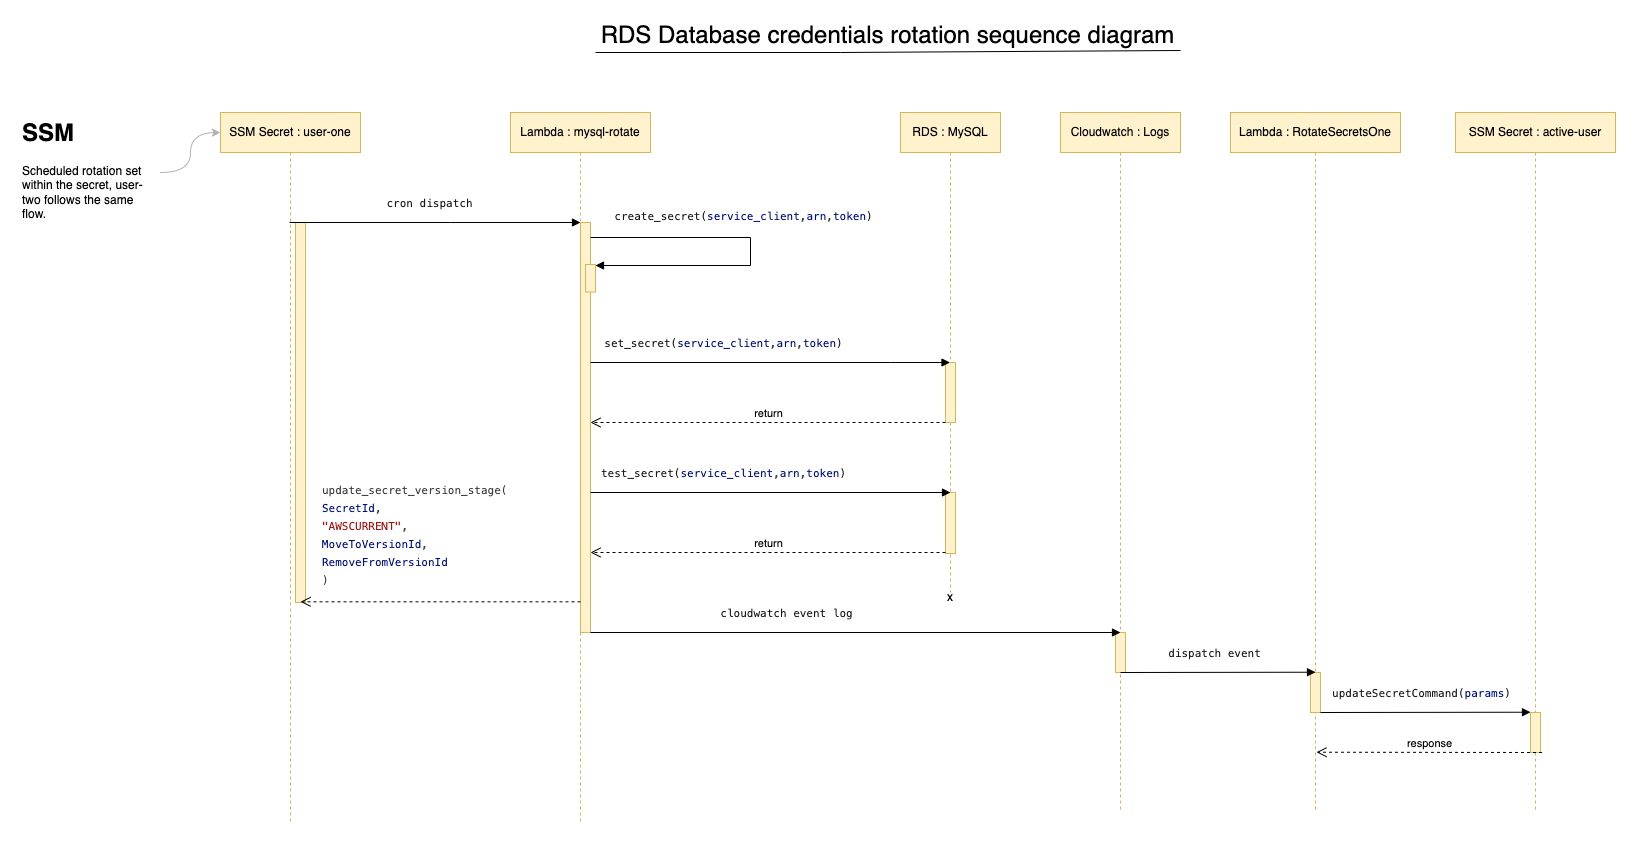

The diagram above was exported from draw.io. Its source (the exported page's mxGraphModel, read from the mxfile embedded in the PNG):
<mxGraphModel dx="2899" dy="1136" grid="1" gridSize="10" guides="1" tooltips="1" connect="1" arrows="1" fold="1" page="1" pageScale="1" pageWidth="850" pageHeight="1100" math="0" shadow="0">
  <root>
    <mxCell id="0" />
    <mxCell id="1" parent="0" />
    <mxCell id="aM9ryv3xv72pqoxQDRHE-1" value="SSM Secret&amp;nbsp;&lt;span style=&quot;background-color: initial;&quot;&gt;: user-one&lt;/span&gt;" style="shape=umlLifeline;perimeter=lifelinePerimeter;whiteSpace=wrap;html=1;container=0;dropTarget=0;collapsible=0;recursiveResize=0;outlineConnect=0;portConstraint=eastwest;newEdgeStyle={&quot;edgeStyle&quot;:&quot;elbowEdgeStyle&quot;,&quot;elbow&quot;:&quot;vertical&quot;,&quot;curved&quot;:0,&quot;rounded&quot;:0};fillColor=#fff2cc;strokeColor=#d6b656;" parent="1" vertex="1">
      <mxGeometry x="-40" y="120" width="140" height="710" as="geometry" />
    </mxCell>
    <mxCell id="VAc3uBxidb0vbSBE3Gry-25" value="" style="html=1;points=[];perimeter=orthogonalPerimeter;outlineConnect=0;targetShapes=umlLifeline;portConstraint=eastwest;newEdgeStyle={&quot;edgeStyle&quot;:&quot;elbowEdgeStyle&quot;,&quot;elbow&quot;:&quot;vertical&quot;,&quot;curved&quot;:0,&quot;rounded&quot;:0};fillColor=#fff2cc;strokeColor=#d6b656;" vertex="1" parent="aM9ryv3xv72pqoxQDRHE-1">
      <mxGeometry x="75" y="110" width="10" height="380" as="geometry" />
    </mxCell>
    <mxCell id="aM9ryv3xv72pqoxQDRHE-5" value="Lambda :&amp;nbsp;mysql-rotate" style="shape=umlLifeline;perimeter=lifelinePerimeter;whiteSpace=wrap;html=1;container=0;dropTarget=0;collapsible=0;recursiveResize=0;outlineConnect=0;portConstraint=eastwest;newEdgeStyle={&quot;edgeStyle&quot;:&quot;elbowEdgeStyle&quot;,&quot;elbow&quot;:&quot;vertical&quot;,&quot;curved&quot;:0,&quot;rounded&quot;:0};fillColor=#fff2cc;strokeColor=#d6b656;" parent="1" vertex="1">
      <mxGeometry x="250" y="120" width="140" height="710" as="geometry" />
    </mxCell>
    <mxCell id="aM9ryv3xv72pqoxQDRHE-6" value="" style="html=1;points=[];perimeter=orthogonalPerimeter;outlineConnect=0;targetShapes=umlLifeline;portConstraint=eastwest;newEdgeStyle={&quot;edgeStyle&quot;:&quot;elbowEdgeStyle&quot;,&quot;elbow&quot;:&quot;vertical&quot;,&quot;curved&quot;:0,&quot;rounded&quot;:0};fillColor=#fff2cc;strokeColor=#d6b656;" parent="aM9ryv3xv72pqoxQDRHE-5" vertex="1">
      <mxGeometry x="70" y="110" width="10" height="410" as="geometry" />
    </mxCell>
    <mxCell id="aM9ryv3xv72pqoxQDRHE-4" value="" style="html=1;points=[];perimeter=orthogonalPerimeter;outlineConnect=0;targetShapes=umlLifeline;portConstraint=eastwest;newEdgeStyle={&quot;edgeStyle&quot;:&quot;elbowEdgeStyle&quot;,&quot;elbow&quot;:&quot;vertical&quot;,&quot;curved&quot;:0,&quot;rounded&quot;:0};fillColor=#fff2cc;strokeColor=#d6b656;" parent="aM9ryv3xv72pqoxQDRHE-5" vertex="1">
      <mxGeometry x="75" y="152" width="10" height="27.5" as="geometry" />
    </mxCell>
    <mxCell id="aM9ryv3xv72pqoxQDRHE-7" value="&lt;font color=&quot;#1a1a1a&quot; style=&quot;font-size: 11px;&quot;&gt;cron dispatch&lt;/font&gt;" style="html=1;verticalAlign=bottom;endArrow=block;edgeStyle=elbowEdgeStyle;elbow=vertical;curved=0;rounded=0;fontSize=11;fontFamily=Menlo, Monaco, Courier New, monospace;" parent="1" source="aM9ryv3xv72pqoxQDRHE-1" target="aM9ryv3xv72pqoxQDRHE-6" edge="1">
      <mxGeometry x="-0.0413" y="10" relative="1" as="geometry">
        <mxPoint x="115" y="230" as="sourcePoint" />
        <Array as="points">
          <mxPoint x="190" y="230" />
        </Array>
        <mxPoint as="offset" />
      </mxGeometry>
    </mxCell>
    <mxCell id="aM9ryv3xv72pqoxQDRHE-8" value="&lt;div style=&quot;color: rgb(59, 59, 59); font-family: Menlo, Monaco, &amp;quot;Courier New&amp;quot;, monospace; line-height: 18px; white-space-collapse: preserve;&quot;&gt;update_secret_version_stage(&lt;/div&gt;&lt;div style=&quot;color: rgb(59, 59, 59); font-family: Menlo, Monaco, &amp;quot;Courier New&amp;quot;, monospace; line-height: 18px; white-space-collapse: preserve;&quot;&gt;&lt;span style=&quot;color: #001080;&quot;&gt;SecretId&lt;/span&gt;,&lt;/div&gt;&lt;div style=&quot;color: rgb(59, 59, 59); font-family: Menlo, Monaco, &amp;quot;Courier New&amp;quot;, monospace; line-height: 18px; white-space-collapse: preserve;&quot;&gt;&lt;span style=&quot;color: #a31515;&quot;&gt;&quot;AWSCURRENT&quot;&lt;/span&gt;,&lt;/div&gt;&lt;div style=&quot;color: rgb(59, 59, 59); font-family: Menlo, Monaco, &amp;quot;Courier New&amp;quot;, monospace; line-height: 18px; white-space-collapse: preserve;&quot;&gt;&lt;span style=&quot;color: #001080;&quot;&gt;MoveToVersionId&lt;/span&gt;,&lt;/div&gt;&lt;div style=&quot;color: rgb(59, 59, 59); font-family: Menlo, Monaco, &amp;quot;Courier New&amp;quot;, monospace; line-height: 18px; white-space-collapse: preserve;&quot;&gt;&lt;span style=&quot;color: #001080;&quot;&gt;RemoveFromVersionId&lt;/span&gt;&lt;/div&gt;&lt;div style=&quot;color: rgb(59, 59, 59); font-family: Menlo, Monaco, &amp;quot;Courier New&amp;quot;, monospace; line-height: 18px; white-space-collapse: preserve;&quot;&gt;)&lt;/div&gt;" style="html=1;verticalAlign=bottom;endArrow=open;dashed=1;endSize=8;edgeStyle=elbowEdgeStyle;elbow=vertical;curved=0;rounded=0;align=left;" parent="1" edge="1">
      <mxGeometry x="0.8526" y="-9" relative="1" as="geometry">
        <mxPoint x="40" y="610" as="targetPoint" />
        <Array as="points">
          <mxPoint x="200" y="609.31" />
        </Array>
        <mxPoint x="320" y="609.31" as="sourcePoint" />
        <mxPoint as="offset" />
      </mxGeometry>
    </mxCell>
    <mxCell id="VAc3uBxidb0vbSBE3Gry-37" style="edgeStyle=orthogonalEdgeStyle;rounded=0;orthogonalLoop=1;jettySize=auto;html=1;exitX=1;exitY=0.5;exitDx=0;exitDy=0;curved=1;strokeColor=#B3B3B3;" edge="1" parent="1" source="VAc3uBxidb0vbSBE3Gry-2">
      <mxGeometry relative="1" as="geometry">
        <mxPoint x="-40" y="140" as="targetPoint" />
      </mxGeometry>
    </mxCell>
    <mxCell id="VAc3uBxidb0vbSBE3Gry-2" value="&lt;h1 style=&quot;margin-top: 0px;&quot;&gt;SSM&lt;/h1&gt;&lt;p&gt;Scheduled rotation set within the secret, user-two follows the same flow.&lt;/p&gt;" style="text;html=1;whiteSpace=wrap;overflow=hidden;rounded=0;" vertex="1" parent="1">
      <mxGeometry x="-240" y="120" width="140" height="120" as="geometry" />
    </mxCell>
    <mxCell id="VAc3uBxidb0vbSBE3Gry-3" value="Cloudwatch : Logs" style="shape=umlLifeline;perimeter=lifelinePerimeter;whiteSpace=wrap;html=1;container=0;dropTarget=0;collapsible=0;recursiveResize=0;outlineConnect=0;portConstraint=eastwest;newEdgeStyle={&quot;edgeStyle&quot;:&quot;elbowEdgeStyle&quot;,&quot;elbow&quot;:&quot;vertical&quot;,&quot;curved&quot;:0,&quot;rounded&quot;:0};size=40;fillColor=#fff2cc;strokeColor=#d6b656;" vertex="1" parent="1">
      <mxGeometry x="800" y="120" width="120" height="700" as="geometry" />
    </mxCell>
    <mxCell id="VAc3uBxidb0vbSBE3Gry-4" value="" style="html=1;points=[];perimeter=orthogonalPerimeter;outlineConnect=0;targetShapes=umlLifeline;portConstraint=eastwest;newEdgeStyle={&quot;edgeStyle&quot;:&quot;elbowEdgeStyle&quot;,&quot;elbow&quot;:&quot;vertical&quot;,&quot;curved&quot;:0,&quot;rounded&quot;:0};fillColor=#fff2cc;strokeColor=#d6b656;" vertex="1" parent="VAc3uBxidb0vbSBE3Gry-3">
      <mxGeometry x="55" y="520" width="10" height="40" as="geometry" />
    </mxCell>
    <mxCell id="VAc3uBxidb0vbSBE3Gry-6" value="RDS : MySQL" style="shape=umlLifeline;perimeter=lifelinePerimeter;whiteSpace=wrap;html=1;container=0;dropTarget=0;collapsible=0;recursiveResize=0;outlineConnect=0;portConstraint=eastwest;newEdgeStyle={&quot;edgeStyle&quot;:&quot;elbowEdgeStyle&quot;,&quot;elbow&quot;:&quot;vertical&quot;,&quot;curved&quot;:0,&quot;rounded&quot;:0};fillColor=#fff2cc;strokeColor=#d6b656;" vertex="1" parent="1">
      <mxGeometry x="640" y="120" width="100" height="480" as="geometry" />
    </mxCell>
    <mxCell id="VAc3uBxidb0vbSBE3Gry-7" value="" style="html=1;points=[];perimeter=orthogonalPerimeter;outlineConnect=0;targetShapes=umlLifeline;portConstraint=eastwest;newEdgeStyle={&quot;edgeStyle&quot;:&quot;elbowEdgeStyle&quot;,&quot;elbow&quot;:&quot;vertical&quot;,&quot;curved&quot;:0,&quot;rounded&quot;:0};fillColor=#fff2cc;strokeColor=#d6b656;" vertex="1" parent="VAc3uBxidb0vbSBE3Gry-6">
      <mxGeometry x="45" y="250" width="10" height="60" as="geometry" />
    </mxCell>
    <mxCell id="VAc3uBxidb0vbSBE3Gry-22" value="" style="html=1;points=[];perimeter=orthogonalPerimeter;outlineConnect=0;targetShapes=umlLifeline;portConstraint=eastwest;newEdgeStyle={&quot;edgeStyle&quot;:&quot;elbowEdgeStyle&quot;,&quot;elbow&quot;:&quot;vertical&quot;,&quot;curved&quot;:0,&quot;rounded&quot;:0};fillColor=#fff2cc;strokeColor=#d6b656;" vertex="1" parent="VAc3uBxidb0vbSBE3Gry-6">
      <mxGeometry x="45" y="380" width="10" height="61" as="geometry" />
    </mxCell>
    <mxCell id="VAc3uBxidb0vbSBE3Gry-8" value="Lambda : RotateSecretsOne" style="shape=umlLifeline;perimeter=lifelinePerimeter;whiteSpace=wrap;html=1;container=0;dropTarget=0;collapsible=0;recursiveResize=0;outlineConnect=0;portConstraint=eastwest;newEdgeStyle={&quot;edgeStyle&quot;:&quot;elbowEdgeStyle&quot;,&quot;elbow&quot;:&quot;vertical&quot;,&quot;curved&quot;:0,&quot;rounded&quot;:0};fillColor=#fff2cc;strokeColor=#d6b656;" vertex="1" parent="1">
      <mxGeometry x="970" y="120" width="170" height="700" as="geometry" />
    </mxCell>
    <mxCell id="VAc3uBxidb0vbSBE3Gry-9" value="" style="html=1;points=[];perimeter=orthogonalPerimeter;outlineConnect=0;targetShapes=umlLifeline;portConstraint=eastwest;newEdgeStyle={&quot;edgeStyle&quot;:&quot;elbowEdgeStyle&quot;,&quot;elbow&quot;:&quot;vertical&quot;,&quot;curved&quot;:0,&quot;rounded&quot;:0};fillColor=#fff2cc;strokeColor=#d6b656;" vertex="1" parent="VAc3uBxidb0vbSBE3Gry-8">
      <mxGeometry x="80" y="560" width="10" height="40" as="geometry" />
    </mxCell>
    <mxCell id="VAc3uBxidb0vbSBE3Gry-10" value="SSM Secret : a&lt;span style=&quot;background-color: initial;&quot;&gt;ctive-user&lt;/span&gt;" style="shape=umlLifeline;perimeter=lifelinePerimeter;whiteSpace=wrap;html=1;container=0;dropTarget=0;collapsible=0;recursiveResize=0;outlineConnect=0;portConstraint=eastwest;newEdgeStyle={&quot;edgeStyle&quot;:&quot;elbowEdgeStyle&quot;,&quot;elbow&quot;:&quot;vertical&quot;,&quot;curved&quot;:0,&quot;rounded&quot;:0};fillColor=#fff2cc;strokeColor=#d6b656;" vertex="1" parent="1">
      <mxGeometry x="1195" y="120" width="160" height="700" as="geometry" />
    </mxCell>
    <mxCell id="VAc3uBxidb0vbSBE3Gry-11" value="" style="html=1;points=[];perimeter=orthogonalPerimeter;outlineConnect=0;targetShapes=umlLifeline;portConstraint=eastwest;newEdgeStyle={&quot;edgeStyle&quot;:&quot;elbowEdgeStyle&quot;,&quot;elbow&quot;:&quot;vertical&quot;,&quot;curved&quot;:0,&quot;rounded&quot;:0};fillColor=#fff2cc;strokeColor=#d6b656;" vertex="1" parent="VAc3uBxidb0vbSBE3Gry-10">
      <mxGeometry x="75" y="600" width="10" height="40" as="geometry" />
    </mxCell>
    <mxCell id="VAc3uBxidb0vbSBE3Gry-18" value="&lt;font color=&quot;#1a1a1a&quot; style=&quot;font-family: Menlo, Monaco, &amp;quot;Courier New&amp;quot;, monospace; white-space-collapse: preserve; font-size: 11px;&quot;&gt;set_secret(&lt;/font&gt;&lt;span style=&quot;font-family: Menlo, Monaco, &amp;quot;Courier New&amp;quot;, monospace; white-space-collapse: preserve; color: rgb(0, 16, 128); font-size: 11px;&quot;&gt;service_client&lt;/span&gt;&lt;font color=&quot;#3b3b3b&quot; style=&quot;font-family: Menlo, Monaco, &amp;quot;Courier New&amp;quot;, monospace; white-space-collapse: preserve; font-size: 11px;&quot;&gt;,&lt;/font&gt;&lt;span style=&quot;font-family: Menlo, Monaco, &amp;quot;Courier New&amp;quot;, monospace; white-space-collapse: preserve; color: rgb(0, 16, 128); font-size: 11px;&quot;&gt;arn&lt;/span&gt;&lt;font color=&quot;#3b3b3b&quot; style=&quot;font-family: Menlo, Monaco, &amp;quot;Courier New&amp;quot;, monospace; white-space-collapse: preserve; font-size: 11px;&quot;&gt;,&lt;/font&gt;&lt;span style=&quot;font-family: Menlo, Monaco, &amp;quot;Courier New&amp;quot;, monospace; white-space-collapse: preserve; color: rgb(0, 16, 128); font-size: 11px;&quot;&gt;token&lt;/span&gt;&lt;font color=&quot;#1a1a1a&quot; style=&quot;font-family: Menlo, Monaco, &amp;quot;Courier New&amp;quot;, monospace; white-space-collapse: preserve; font-size: 11px;&quot;&gt;)&lt;/font&gt;" style="html=1;verticalAlign=bottom;endArrow=block;edgeStyle=orthogonalEdgeStyle;elbow=vertical;rounded=0;fontSize=11;" edge="1" parent="1" source="aM9ryv3xv72pqoxQDRHE-6" target="VAc3uBxidb0vbSBE3Gry-6">
      <mxGeometry x="-0.2622" y="10" relative="1" as="geometry">
        <mxPoint x="390" y="370" as="sourcePoint" />
        <Array as="points">
          <mxPoint x="630" y="370" />
          <mxPoint x="630" y="370" />
        </Array>
        <mxPoint x="395" y="398.0000000000001" as="targetPoint" />
        <mxPoint as="offset" />
      </mxGeometry>
    </mxCell>
    <mxCell id="VAc3uBxidb0vbSBE3Gry-20" value="&lt;font color=&quot;#1a1a1a&quot; style=&quot;font-family: Menlo, Monaco, &amp;quot;Courier New&amp;quot;, monospace; white-space-collapse: preserve; font-size: 11px;&quot;&gt;create_secret(&lt;/font&gt;&lt;span style=&quot;font-family: Menlo, Monaco, &amp;quot;Courier New&amp;quot;, monospace; white-space-collapse: preserve; color: rgb(0, 16, 128); font-size: 11px;&quot;&gt;service_client&lt;/span&gt;&lt;font color=&quot;#3b3b3b&quot; style=&quot;font-family: Menlo, Monaco, &amp;quot;Courier New&amp;quot;, monospace; white-space-collapse: preserve; font-size: 11px;&quot;&gt;,&lt;/font&gt;&lt;span style=&quot;font-family: Menlo, Monaco, &amp;quot;Courier New&amp;quot;, monospace; white-space-collapse: preserve; color: rgb(0, 16, 128); font-size: 11px;&quot;&gt;arn&lt;/span&gt;&lt;font color=&quot;#3b3b3b&quot; style=&quot;font-family: Menlo, Monaco, &amp;quot;Courier New&amp;quot;, monospace; white-space-collapse: preserve; font-size: 11px;&quot;&gt;,&lt;/font&gt;&lt;span style=&quot;font-family: Menlo, Monaco, &amp;quot;Courier New&amp;quot;, monospace; white-space-collapse: preserve; color: rgb(0, 16, 128); font-size: 11px;&quot;&gt;token&lt;/span&gt;&lt;font color=&quot;#1a1a1a&quot; style=&quot;font-family: Menlo, Monaco, &amp;quot;Courier New&amp;quot;, monospace; white-space-collapse: preserve; font-size: 11px;&quot;&gt;)&lt;/font&gt;" style="html=1;verticalAlign=bottom;endArrow=block;edgeStyle=orthogonalEdgeStyle;elbow=vertical;rounded=0;fontSize=11;" edge="1" parent="1" target="aM9ryv3xv72pqoxQDRHE-4">
      <mxGeometry x="-0.0714" y="6" relative="1" as="geometry">
        <mxPoint x="330" y="245" as="sourcePoint" />
        <Array as="points">
          <mxPoint x="490" y="245" />
          <mxPoint x="490" y="273" />
        </Array>
        <mxPoint x="345" y="273" as="targetPoint" />
        <mxPoint x="-6" y="-6" as="offset" />
      </mxGeometry>
    </mxCell>
    <mxCell id="VAc3uBxidb0vbSBE3Gry-21" value="return" style="html=1;verticalAlign=bottom;endArrow=open;dashed=1;endSize=8;edgeStyle=elbowEdgeStyle;elbow=vertical;curved=0;rounded=0;" edge="1" parent="1" source="VAc3uBxidb0vbSBE3Gry-7" target="aM9ryv3xv72pqoxQDRHE-6">
      <mxGeometry relative="1" as="geometry">
        <mxPoint x="500" y="430" as="targetPoint" />
        <Array as="points">
          <mxPoint x="585" y="430" />
        </Array>
        <mxPoint x="705" y="430" as="sourcePoint" />
        <mxPoint as="offset" />
      </mxGeometry>
    </mxCell>
    <mxCell id="VAc3uBxidb0vbSBE3Gry-23" value="&lt;font color=&quot;#1a1a1a&quot; style=&quot;font-family: Menlo, Monaco, &amp;quot;Courier New&amp;quot;, monospace; white-space-collapse: preserve; font-size: 11px;&quot;&gt;test_secret(&lt;/font&gt;&lt;span style=&quot;font-family: Menlo, Monaco, &amp;quot;Courier New&amp;quot;, monospace; white-space-collapse: preserve; color: rgb(0, 16, 128); font-size: 11px;&quot;&gt;service_client&lt;/span&gt;&lt;font color=&quot;#3b3b3b&quot; style=&quot;font-family: Menlo, Monaco, &amp;quot;Courier New&amp;quot;, monospace; white-space-collapse: preserve; font-size: 11px;&quot;&gt;,&lt;/font&gt;&lt;span style=&quot;font-family: Menlo, Monaco, &amp;quot;Courier New&amp;quot;, monospace; white-space-collapse: preserve; color: rgb(0, 16, 128); font-size: 11px;&quot;&gt;arn&lt;/span&gt;&lt;font color=&quot;#3b3b3b&quot; style=&quot;font-family: Menlo, Monaco, &amp;quot;Courier New&amp;quot;, monospace; white-space-collapse: preserve; font-size: 11px;&quot;&gt;,&lt;/font&gt;&lt;span style=&quot;font-family: Menlo, Monaco, &amp;quot;Courier New&amp;quot;, monospace; white-space-collapse: preserve; color: rgb(0, 16, 128); font-size: 11px;&quot;&gt;token&lt;/span&gt;&lt;font color=&quot;#1a1a1a&quot; style=&quot;font-family: Menlo, Monaco, &amp;quot;Courier New&amp;quot;, monospace; white-space-collapse: preserve; font-size: 11px;&quot;&gt;)&lt;/font&gt;" style="html=1;verticalAlign=bottom;endArrow=block;edgeStyle=orthogonalEdgeStyle;elbow=vertical;rounded=0;fontSize=11;" edge="1" parent="1">
      <mxGeometry x="-0.2622" y="10" relative="1" as="geometry">
        <mxPoint x="330" y="500" as="sourcePoint" />
        <Array as="points" />
        <mxPoint x="690" y="500" as="targetPoint" />
        <mxPoint as="offset" />
      </mxGeometry>
    </mxCell>
    <mxCell id="VAc3uBxidb0vbSBE3Gry-24" value="return" style="html=1;verticalAlign=bottom;endArrow=open;dashed=1;endSize=8;edgeStyle=elbowEdgeStyle;elbow=vertical;curved=0;rounded=0;" edge="1" parent="1" source="VAc3uBxidb0vbSBE3Gry-22">
      <mxGeometry relative="1" as="geometry">
        <mxPoint x="330" y="560" as="targetPoint" />
        <Array as="points">
          <mxPoint x="585" y="560" />
        </Array>
        <mxPoint x="705" y="560" as="sourcePoint" />
        <mxPoint as="offset" />
      </mxGeometry>
    </mxCell>
    <mxCell id="VAc3uBxidb0vbSBE3Gry-26" value="&lt;font color=&quot;#1a1a1a&quot; style=&quot;font-family: Menlo, Monaco, &amp;quot;Courier New&amp;quot;, monospace; white-space-collapse: preserve; font-size: 11px;&quot;&gt;cloudwatch event log&lt;/font&gt;" style="html=1;verticalAlign=bottom;endArrow=block;edgeStyle=orthogonalEdgeStyle;elbow=vertical;rounded=0;fontSize=11;" edge="1" parent="1">
      <mxGeometry x="-0.2622" y="10" relative="1" as="geometry">
        <mxPoint x="330" y="640" as="sourcePoint" />
        <Array as="points" />
        <mxPoint x="860" y="640" as="targetPoint" />
        <mxPoint as="offset" />
      </mxGeometry>
    </mxCell>
    <mxCell id="VAc3uBxidb0vbSBE3Gry-30" value="x" style="text;html=1;align=center;verticalAlign=middle;whiteSpace=wrap;rounded=0;" vertex="1" parent="1">
      <mxGeometry x="660" y="590" width="60" height="30" as="geometry" />
    </mxCell>
    <mxCell id="VAc3uBxidb0vbSBE3Gry-32" value="&lt;font color=&quot;#1a1a1a&quot; style=&quot;font-size: 11px;&quot;&gt;dispatch event&lt;/font&gt;" style="html=1;verticalAlign=bottom;endArrow=block;edgeStyle=elbowEdgeStyle;elbow=vertical;curved=0;rounded=0;fontSize=11;fontFamily=Menlo, Monaco, Courier New, monospace;" edge="1" parent="1" target="VAc3uBxidb0vbSBE3Gry-9">
      <mxGeometry x="-0.0413" y="10" relative="1" as="geometry">
        <mxPoint x="860" y="680" as="sourcePoint" />
        <Array as="points" />
        <mxPoint x="1030" y="680" as="targetPoint" />
        <mxPoint as="offset" />
      </mxGeometry>
    </mxCell>
    <mxCell id="VAc3uBxidb0vbSBE3Gry-33" value="&lt;font color=&quot;#1a1a1a&quot; style=&quot;font-size: 11px;&quot;&gt;updateSecretCommand(&lt;/font&gt;&lt;font color=&quot;#001080&quot; style=&quot;font-size: 11px;&quot;&gt;params&lt;/font&gt;&lt;font color=&quot;#1a1a1a&quot; style=&quot;font-size: 11px;&quot;&gt;)&lt;/font&gt;" style="html=1;verticalAlign=bottom;endArrow=block;edgeStyle=elbowEdgeStyle;elbow=vertical;curved=0;rounded=0;fontSize=11;fontFamily=Menlo, Monaco, Courier New, monospace;" edge="1" parent="1">
      <mxGeometry x="-0.0413" y="10" relative="1" as="geometry">
        <mxPoint x="1060" y="720" as="sourcePoint" />
        <Array as="points" />
        <mxPoint x="1270" y="720" as="targetPoint" />
        <mxPoint as="offset" />
      </mxGeometry>
    </mxCell>
    <mxCell id="VAc3uBxidb0vbSBE3Gry-34" value="response" style="html=1;verticalAlign=bottom;endArrow=open;dashed=1;endSize=8;edgeStyle=elbowEdgeStyle;elbow=vertical;curved=0;rounded=0;" edge="1" parent="1">
      <mxGeometry x="0.0011" relative="1" as="geometry">
        <mxPoint x="1056" y="760" as="targetPoint" />
        <Array as="points" />
        <mxPoint x="1281.5" y="760" as="sourcePoint" />
        <mxPoint as="offset" />
      </mxGeometry>
    </mxCell>
    <mxCell id="VAc3uBxidb0vbSBE3Gry-38" value="RDS Database credentials rotation sequence diagram" style="text;html=1;align=center;verticalAlign=middle;whiteSpace=wrap;rounded=0;fontStyle=0;fontSize=24;" vertex="1" parent="1">
      <mxGeometry x="335" y="28" width="585" height="30" as="geometry" />
    </mxCell>
    <mxCell id="VAc3uBxidb0vbSBE3Gry-39" value="" style="endArrow=none;html=1;rounded=0;exitX=0;exitY=1;exitDx=0;exitDy=0;entryX=1;entryY=1;entryDx=0;entryDy=0;" edge="1" parent="1" target="VAc3uBxidb0vbSBE3Gry-38">
      <mxGeometry width="50" height="50" relative="1" as="geometry">
        <mxPoint x="335" y="60" as="sourcePoint" />
        <mxPoint x="855" y="60" as="targetPoint" />
        <Array as="points">
          <mxPoint x="580" y="60" />
        </Array>
      </mxGeometry>
    </mxCell>
  </root>
</mxGraphModel>